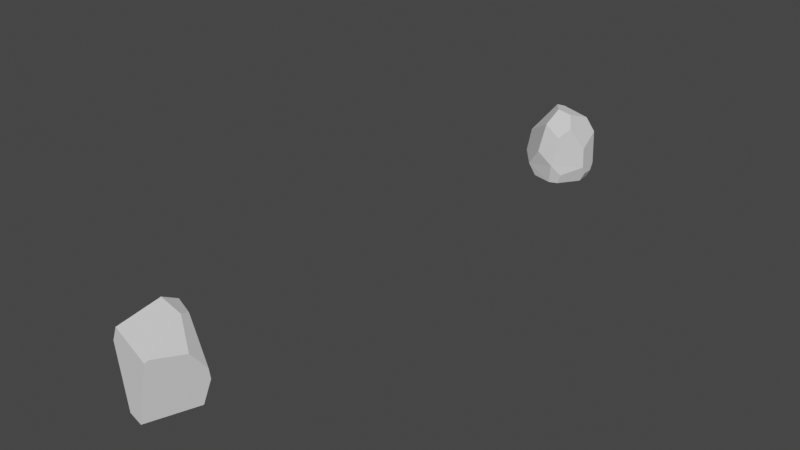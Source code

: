 # Source: LowPolyRocks.blend  (saved by Blender 3.5.10; exported with 4.5.12 LTS)
import bpy
from mathutils import Matrix  # noqa: F401  (used for matrix-valued properties, if any)

bpy.ops.wm.read_factory_settings(use_empty=True)
scene = bpy.context.scene
scene.name = 'Scene'

# ---- collections
col_collection = bpy.data.collections.new('Collection'); scene.collection.children.link(col_collection)

# ---- world
world_world = bpy.data.worlds.new('World'); scene.world = world_world
world_world.use_nodes = True; world_world.node_tree.nodes.clear()
_N = world_world.node_tree.nodes; _L = world_world.node_tree.links
n0 = _N.new('ShaderNodeOutputWorld'); n0.name = 'World Output'; n0.location = (300, 300)
n1 = _N.new('ShaderNodeBackground'); n1.name = 'Background'; n1.location = (10, 300)
n1.inputs[0].default_value = (0.05088, 0.05088, 0.05088, 1.0)
_L.new(n1.outputs[0], n0.inputs[0])
n0.is_active_output = True
world_world.color = (0.05088, 0.05088, 0.05088)
world_world.use_sun_shadow = False
world_world.sun_shadow_jitter_overblur = 0.0

# ---- meshes
me_sphere = bpy.data.meshes.new('Sphere')
me_sphere.from_pydata([(-0.1799, 0.714, 0.5049), (-0.372, 0.8964, 0.173), (-0.879, -0.4216, 0.1523), (-0.8484, 0.3469, -0.1741), (-0.2554, 0.888, 0.05192), (-0.8532, -0.4226, 0.1858), (-0.5097, 0.7375, 0.07261), (0.4502, -0.7358, 0.1763), (0.1167, 0.8611, -0.3346), (0.7977, 0.542, -0.1908), (-0.5646, 0.3028, -0.5029), (-0.2626, -0.6703, -0.5041), (0.2013, -0.7813, -0.5043), (0.6482, 0.4254, -0.5027), (0.1204, 0.7471, -0.5023), (-0.2451, 0.3503, 0.5947), (0.4373, 0.2406, 0.5676), (0.4786, -0.7306, 0.2541), (0.517, -0.6509, 0.2803), (-0.7363, -0.4272, 0.3373), (0.399, 0.4783, 0.5152), (0.8006, 0.3062, 0.07343), (0.7465, 0.4833, 0.05921), (0.8261, 0.4845, -0.04517), (0.444, 0.2532, 0.5641), (0.7703, 0.09428, 0.2145)], [], [(14, 8, 9, 13), (25, 21, 23, 22, 20, 24), (2, 5, 6, 3), (14, 13, 12, 11, 10), (1, 4, 6), (2, 11, 12, 7, 5), (3, 10, 11, 2), (4, 8, 14, 10, 3, 6), (5, 7, 17, 19), (18, 16, 15, 19, 17), (5, 19, 15, 0, 1, 6), (18, 25, 24, 16), (8, 4, 22, 23, 9), (13, 9, 23, 21, 7, 12), (7, 21, 25, 18, 17), (16, 24, 20, 0, 15), (4, 1, 0, 20, 22)])
_uv = me_sphere.uv_layers.new(name='UVMap')
_uv.uv.foreach_set('vector', [0.7333, 0.331, 0.7275, 0.3886, 0.5953, 0.4385, 0.5818, 0.3308, 0.5159, 0.57, 0.5525, 0.524, 0.5853, 0.4856, 0.5975, 0.5192, 0.6486, 0.6729, 0.6121, 0.6924, 0.07693, 0.549, 0.09613, 0.5604, 0.8478, 0.5234, 0.9363, 0.4438, 0.7333, 0.331, 0.5818, 0.3308, 0.2911, 0.3285, 0.1943, 0.3286, 0.9071, 0.3307, 0.8117, 0.5558, 0.7916, 0.5159, 0.8478, 0.5234, 0.07693, 0.549, 0.1943, 0.3286, 0.2911, 0.3285, 0.3575, 0.5578, 0.09613, 0.5604, 0.9363, 0.4438, 0.9071, 0.3307, 0.1943, 0.3286, 0.07693, 0.549, 0.7916, 0.5159, 0.7275, 0.3886, 0.7333, 0.331, 0.9071, 0.3307, 0.9363, 0.4438, 0.8478, 0.5234, 0.09613, 0.5604, 0.3575, 0.5578, 0.3651, 0.584, 0.183, 0.612, 0.3822, 0.5928, 0.6116, 0.6938, 0.7919, 0.7049, 0.183, 0.612, 0.3651, 0.584, 0.09613, 0.5604, 0.183, 0.612, 0.7919, 0.7049, 0.7787, 0.6692, 0.8117, 0.5558, 0.8478, 0.5234, 0.3822, 0.5928, 0.5159, 0.57, 0.6121, 0.6924, 0.6116, 0.6938, 0.7275, 0.3886, 0.7916, 0.5159, 0.5975, 0.5192, 0.5853, 0.4856, 0.5953, 0.4385, 0.5818, 0.3308, 0.5953, 0.4385, 0.5853, 0.4856, 0.5525, 0.524, 0.3575, 0.5578, 0.2911, 0.3285, 0.3575, 0.5578, 0.5525, 0.524, 0.5159, 0.57, 0.3822, 0.5928, 0.3651, 0.584, 0.6116, 0.6938, 0.6121, 0.6924, 0.6486, 0.6729, 0.7787, 0.6692, 0.7919, 0.7049, 0.7916, 0.5159, 0.8117, 0.5558, 0.7787, 0.6692, 0.6486, 0.6729, 0.5975, 0.5192])
me_sphere.update()
me_sphere_001 = bpy.data.meshes.new('Sphere.001')
me_sphere_001.from_pydata([(0.4817, -0.3923, 0.564), (0.1448, -0.4733, 0.6208), (-0.1963, 0.0105, 0.5796), (-0.009611, -0.8048, 0.4079), (-0.8976, -0.1389, 0.08291), (0.62, 0.256, 0.4334), (-0.1153, 0.2529, 0.527), (0.6171, -0.5614, 0.369), (0.4017, -0.8139, 0.2337), (0.8944, -0.2503, 0.02433), (-0.8609, 0.06895, 0.0008409), (-0.3356, 0.5586, 0.1938), (-0.7889, 0.3508, -0.5222), (0.7744, 0.4639, 0.1791), (0.4061, 0.7615, -0.5604), (0.1222, 0.9197, -0.2877), (-0.927, -0.3016, -0.2517), (-0.8498, 0.05478, -0.5214), (-0.1396, -0.9349, -0.04213), (-0.3565, -0.6863, -0.5366), (-0.5504, -0.725, -0.35), (0.7914, 0.4987, -0.3564), (0.9132, -0.237, -0.287), (0.2947, -0.9194, -0.2286), (0.1675, -0.7851, -0.5508), (0.3892, -0.6808, -0.5564), (0.4975, -0.7205, -0.3993), (0.8968, -0.08932, -0.42), (0.7673, -0.09767, -0.5647), (0.7317, 0.3313, -0.5626), (0.8289, 0.3196, -0.4554), (-0.4458, 0.7231, -0.5302), (-0.1588, 0.9499, -0.3072), (-0.07312, 0.8431, -0.5397)], [], [(32, 33, 31), (29, 14, 21, 30), (3, 1, 2, 4), (17, 19, 20, 16), (18, 20, 19, 24, 23), (24, 25, 26, 23), (4, 2, 6, 11, 10), (0, 5, 6, 2, 1), (1, 3, 8, 7, 0), (9, 13, 5, 0, 7), (17, 16, 4, 10, 12), (33, 32, 15, 14), (11, 6, 5, 13, 15, 32), (20, 18, 3, 4, 16), (8, 3, 18, 23), (13, 21, 14, 15), (28, 29, 30, 27), (9, 7, 8, 23, 26, 22), (22, 26, 25, 28, 27), (13, 9, 22, 27, 30, 21), (31, 12, 10, 11, 32), (29, 28, 25, 24, 19, 17, 12, 31, 33, 14)])
_uv = me_sphere_001.uv_layers.new(name='UVMap')
_uv.uv.foreach_set('vector', [0.7762, 0.4014, 0.7633, 0.3197, 0.8389, 0.3245, 0.5614, 0.3173, 0.6681, 0.3161, 0.5857, 0.3885, 0.5525, 0.3557, 0.2518, 0.6545, 0.284, 0.7343, 0.5632, 0.7104, 0.08305, 0.5375, 0.7913, 0.3353, 0.259, 0.3382, 0.1484, 0.4036, 0.05307, 0.4271, 0.2279, 0.5072, 0.1484, 0.4036, 0.259, 0.3382, 0.2872, 0.3342, 0.2985, 0.4471, 0.2872, 0.3342, 0.3314, 0.331, 0.3445, 0.3871, 0.2985, 0.4471, 0.08305, 0.5375, 0.5632, 0.7104, 0.6124, 0.6876, 0.733, 0.5716, 0.2856, 0.5103, 0.3922, 0.7097, 0.5439, 0.6523, 0.6124, 0.6876, 0.5632, 0.7104, 0.284, 0.7343, 0.284, 0.7343, 0.2518, 0.6545, 0.3218, 0.595, 0.3868, 0.6402, 0.3922, 0.7097, 0.455, 0.5215, 0.5819, 0.5631, 0.5439, 0.6523, 0.3922, 0.7097, 0.3868, 0.6402, 0.7913, 0.3353, 0.05307, 0.4271, 0.08305, 0.5375, 0.2856, 0.5103, 0.9151, 0.3317, 0.7633, 0.3197, 0.7762, 0.4014, 0.7267, 0.4069, 0.6681, 0.3161, 0.733, 0.5716, 0.6124, 0.6876, 0.5439, 0.6523, 0.5819, 0.5631, 0.7267, 0.4069, 0.7762, 0.4014, 0.1484, 0.4036, 0.2279, 0.5072, 0.2518, 0.6545, 0.08305, 0.5375, 0.05307, 0.4271, 0.3218, 0.595, 0.2518, 0.6545, 0.2279, 0.5072, 0.2985, 0.4471, 0.5819, 0.5631, 0.5857, 0.3885, 0.6681, 0.3161, 0.7267, 0.4069, 0.4684, 0.3214, 0.5614, 0.3173, 0.5525, 0.3557, 0.4797, 0.3726, 0.455, 0.5215, 0.3868, 0.6402, 0.3218, 0.595, 0.2985, 0.4471, 0.3445, 0.3871, 0.4564, 0.4193, 0.4564, 0.4193, 0.3445, 0.3871, 0.3314, 0.331, 0.4684, 0.3214, 0.4797, 0.3726, 0.5819, 0.5631, 0.455, 0.5215, 0.4564, 0.4193, 0.4797, 0.3726, 0.5525, 0.3557, 0.5857, 0.3885, 0.8389, 0.3245, 0.9151, 0.3317, 0.2856, 0.5103, 0.733, 0.5716, 0.7762, 0.4014, 0.5614, 0.3173, 0.4684, 0.3214, 0.3314, 0.331, 0.2872, 0.3342, 0.259, 0.3382, 0.7913, 0.3353, 0.9151, 0.3317, 0.8389, 0.3245, 0.7633, 0.3197, 0.6681, 0.3161])
me_sphere_001.update()

# ---- objects
ob_rock_1 = bpy.data.objects.new('Rock 1', me_sphere)
ob_rock_2 = bpy.data.objects.new('Rock 2', me_sphere_001)

# ---- transforms, parenting, visibility, modifiers, constraints
ob_rock_1.location = (0.0, -14.41, 0.0)
ob_rock_1.scale = (1.0, 1.0, 1.99)
ob_rock_2.location = (0.0, 0.0, 0.0)
ob_rock_2.scale = (1.0, 1.0, 1.774)

# ---- collection membership
col_collection.objects.link(ob_rock_1)
col_collection.objects.link(ob_rock_2)

# ---- scene / render settings (as saved in the file)
scene.frame_start = 1; scene.frame_end = 250; scene.frame_set(1)
scene.render.engine = 'BLENDER_EEVEE_NEXT'
scene.cycles.sampling_pattern = 'TABULATED_SOBOL'
scene.view_settings.view_transform = 'Filmic'
bpy.context.view_layer.update()

# ---- added for rendering (the .blend has no active camera and no usable light): camera, sun
cam_auto = bpy.data.cameras.new('AutoCamera')
cam_auto.lens = 50.0
cam_auto.sensor_width = 36.0
cam_auto.clip_end = 1000.0
ob_auto_camera = bpy.data.objects.new('AutoCamera', cam_auto)
scene.collection.objects.link(ob_auto_camera)
ob_auto_camera.location = (15.1601, -25.3213, 12.2235)
ob_auto_camera.rotation_euler = (1.09748, -7.21219e-08, 0.694738)
scene.camera = ob_auto_camera
light_auto_sun = bpy.data.lights.new('AutoSun', 'SUN')
light_auto_sun.energy = 3.0
light_auto_sun.angle = 0.0523599
ob_auto_sun = bpy.data.objects.new('AutoSun', light_auto_sun)
scene.collection.objects.link(ob_auto_sun)
ob_auto_sun.rotation_euler = (0.872665, 0.174533, 0.523599)
bpy.context.view_layer.update()

